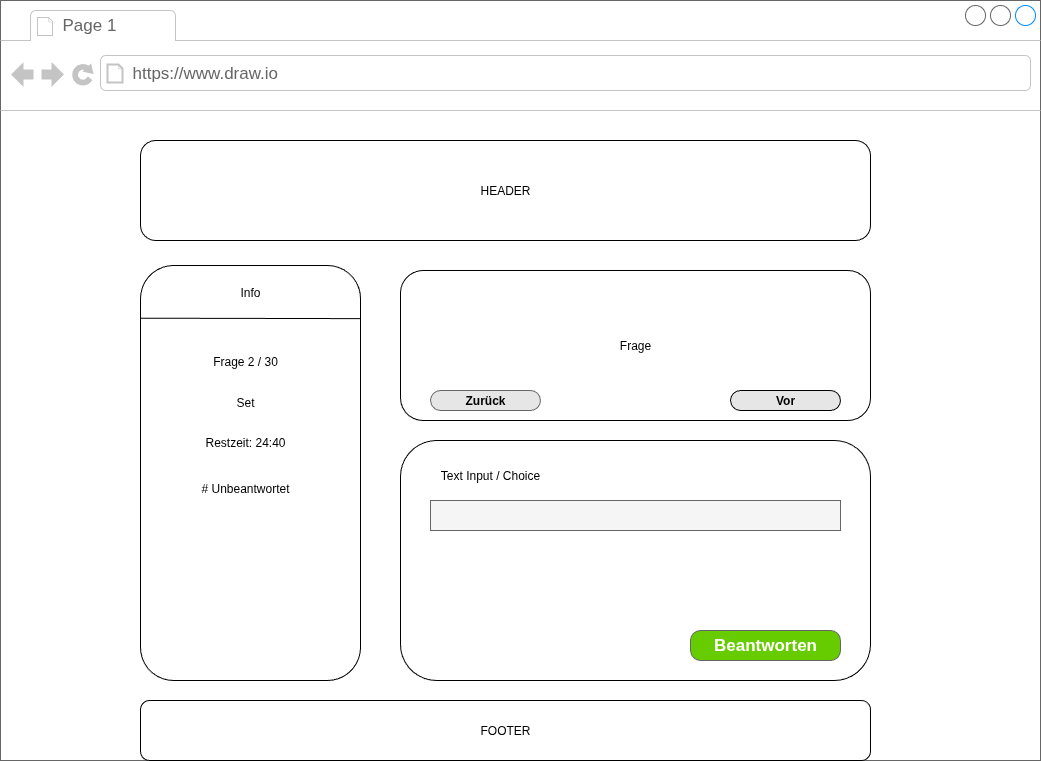

The diagram above was exported from draw.io. Its source (the exported page's mxGraphModel, read from the mxfile embedded in the PNG):
<mxGraphModel dx="2486" dy="876" grid="1" gridSize="10" guides="1" tooltips="1" connect="1" arrows="1" fold="1" page="1" pageScale="1" pageWidth="1100" pageHeight="850" background="#ffffff" math="0" shadow="0">
  <root>
    <mxCell id="-BpMDB9bcqknDMVPrAjm-0" />
    <mxCell id="-BpMDB9bcqknDMVPrAjm-1" parent="-BpMDB9bcqknDMVPrAjm-0" />
    <mxCell id="-BpMDB9bcqknDMVPrAjm-2" value="" style="strokeWidth=1;shadow=0;dashed=0;align=center;html=1;shape=mxgraph.mockup.containers.browserWindow;rSize=0;strokeColor=#666666;strokeColor2=#008cff;strokeColor3=#c4c4c4;mainText=,;recursiveResize=0;movable=0;resizable=0;rotatable=0;deletable=0;editable=0;locked=1;connectable=0;" vertex="1" parent="-BpMDB9bcqknDMVPrAjm-1">
      <mxGeometry x="-1070" y="50" width="1040" height="760" as="geometry" />
    </mxCell>
    <mxCell id="-BpMDB9bcqknDMVPrAjm-3" value="Page 1" style="strokeWidth=1;shadow=0;dashed=0;align=center;html=1;shape=mxgraph.mockup.containers.anchor;fontSize=17;fontColor=#666666;align=left;whiteSpace=wrap;" vertex="1" parent="-BpMDB9bcqknDMVPrAjm-2">
      <mxGeometry x="60" y="12" width="110" height="26" as="geometry" />
    </mxCell>
    <mxCell id="-BpMDB9bcqknDMVPrAjm-4" value="https://www.draw.io" style="strokeWidth=1;shadow=0;dashed=0;align=center;html=1;shape=mxgraph.mockup.containers.anchor;rSize=0;fontSize=17;fontColor=#666666;align=left;" vertex="1" parent="-BpMDB9bcqknDMVPrAjm-2">
      <mxGeometry x="130" y="60" width="250" height="26" as="geometry" />
    </mxCell>
    <mxCell id="-BpMDB9bcqknDMVPrAjm-5" value="HEADER" style="rounded=1;whiteSpace=wrap;html=1;movable=0;resizable=0;rotatable=0;deletable=0;editable=0;locked=1;connectable=0;" vertex="1" parent="-BpMDB9bcqknDMVPrAjm-2">
      <mxGeometry x="140" y="140" width="730" height="100" as="geometry" />
    </mxCell>
    <mxCell id="-BpMDB9bcqknDMVPrAjm-6" value="FOOTER" style="rounded=1;whiteSpace=wrap;html=1;movable=0;resizable=0;rotatable=0;deletable=0;editable=0;locked=1;connectable=0;" vertex="1" parent="-BpMDB9bcqknDMVPrAjm-1">
      <mxGeometry x="-930" y="750" width="730" height="60" as="geometry" />
    </mxCell>
    <mxCell id="-BpMDB9bcqknDMVPrAjm-7" value="" style="group;movable=1;resizable=1;rotatable=1;deletable=1;editable=1;locked=0;connectable=1;" vertex="1" connectable="0" parent="-BpMDB9bcqknDMVPrAjm-1">
      <mxGeometry x="-930" y="315" width="220" height="415" as="geometry" />
    </mxCell>
    <mxCell id="-BpMDB9bcqknDMVPrAjm-8" value="" style="rounded=1;whiteSpace=wrap;html=1;" vertex="1" parent="-BpMDB9bcqknDMVPrAjm-7">
      <mxGeometry width="220" height="415" as="geometry" />
    </mxCell>
    <mxCell id="-BpMDB9bcqknDMVPrAjm-9" value="Info" style="text;html=1;align=center;verticalAlign=middle;whiteSpace=wrap;rounded=0;" vertex="1" parent="-BpMDB9bcqknDMVPrAjm-7">
      <mxGeometry x="80" y="12.146341463414634" width="60" height="30.365853658536587" as="geometry" />
    </mxCell>
    <mxCell id="-BpMDB9bcqknDMVPrAjm-10" value="" style="endArrow=none;html=1;rounded=0;entryX=1;entryY=0.128;entryDx=0;entryDy=0;entryPerimeter=0;exitX=0;exitY=0.127;exitDx=0;exitDy=0;exitPerimeter=0;" edge="1" parent="-BpMDB9bcqknDMVPrAjm-7" source="-BpMDB9bcqknDMVPrAjm-8" target="-BpMDB9bcqknDMVPrAjm-8">
      <mxGeometry width="50" height="50" relative="1" as="geometry">
        <mxPoint x="60" y="111.34146341463415" as="sourcePoint" />
        <mxPoint x="110" y="60.73170731707317" as="targetPoint" />
      </mxGeometry>
    </mxCell>
    <mxCell id="-BpMDB9bcqknDMVPrAjm-11" value="Frage 2 / 30" style="text;html=1;align=center;verticalAlign=middle;whiteSpace=wrap;rounded=0;" vertex="1" parent="-BpMDB9bcqknDMVPrAjm-7">
      <mxGeometry x="40" y="80.97560975609755" width="130" height="30.365853658536587" as="geometry" />
    </mxCell>
    <mxCell id="-BpMDB9bcqknDMVPrAjm-12" value="Set" style="text;html=1;align=center;verticalAlign=middle;whiteSpace=wrap;rounded=0;" vertex="1" parent="-BpMDB9bcqknDMVPrAjm-7">
      <mxGeometry x="40" y="121.46341463414635" width="130" height="30.365853658536587" as="geometry" />
    </mxCell>
    <mxCell id="-BpMDB9bcqknDMVPrAjm-13" value="Restzeit: 24:40" style="text;html=1;align=center;verticalAlign=middle;whiteSpace=wrap;rounded=0;" vertex="1" parent="-BpMDB9bcqknDMVPrAjm-7">
      <mxGeometry x="40" y="161.9512195121951" width="130" height="30.365853658536587" as="geometry" />
    </mxCell>
    <mxCell id="00AVGnOC-NmgCUUlpxsD-7" value="# Unbeantwortet" style="text;html=1;align=center;verticalAlign=middle;whiteSpace=wrap;rounded=0;" vertex="1" parent="-BpMDB9bcqknDMVPrAjm-7">
      <mxGeometry x="40" y="207.5" width="130" height="30.365853658536587" as="geometry" />
    </mxCell>
    <mxCell id="-BpMDB9bcqknDMVPrAjm-15" value="Frage" style="rounded=1;whiteSpace=wrap;html=1;" vertex="1" parent="-BpMDB9bcqknDMVPrAjm-1">
      <mxGeometry x="-670" y="320" width="470" height="150" as="geometry" />
    </mxCell>
    <mxCell id="-BpMDB9bcqknDMVPrAjm-16" value="" style="rounded=1;whiteSpace=wrap;html=1;" vertex="1" parent="-BpMDB9bcqknDMVPrAjm-1">
      <mxGeometry x="-670" y="490" width="470" height="240" as="geometry" />
    </mxCell>
    <mxCell id="-BpMDB9bcqknDMVPrAjm-17" value="Text Input / Choice" style="text;html=1;align=center;verticalAlign=middle;whiteSpace=wrap;rounded=0;" vertex="1" parent="-BpMDB9bcqknDMVPrAjm-1">
      <mxGeometry x="-640" y="510" width="120" height="30" as="geometry" />
    </mxCell>
    <mxCell id="-BpMDB9bcqknDMVPrAjm-18" value="Beantworten" style="strokeWidth=1;shadow=0;dashed=0;align=center;html=1;shape=mxgraph.mockup.buttons.button;strokeColor=#666666;fontColor=#ffffff;mainText=;buttonStyle=round;fontSize=17;fontStyle=1;fillColor=#66CC00;whiteSpace=wrap;" vertex="1" parent="-BpMDB9bcqknDMVPrAjm-1">
      <mxGeometry x="-380" y="680" width="150" height="30" as="geometry" />
    </mxCell>
    <mxCell id="-BpMDB9bcqknDMVPrAjm-20" value="Zurück" style="strokeWidth=1;shadow=0;dashed=0;align=center;html=1;shape=mxgraph.mockup.buttons.button;strokeColor=#666666;fontColor=#000000;mainText=;buttonStyle=round;fontSize=12;fontStyle=1;fillColor=#E6E6E6;whiteSpace=wrap;" vertex="1" parent="-BpMDB9bcqknDMVPrAjm-1">
      <mxGeometry x="-640" y="440" width="110" height="20" as="geometry" />
    </mxCell>
    <mxCell id="-BpMDB9bcqknDMVPrAjm-21" value="Vor" style="strokeWidth=1;shadow=0;dashed=0;align=center;html=1;shape=mxgraph.mockup.buttons.button;strokeColor=#000000;fontColor=#000000;mainText=;buttonStyle=round;fontSize=12;fontStyle=1;fillColor=#E6E6E6;whiteSpace=wrap;" vertex="1" parent="-BpMDB9bcqknDMVPrAjm-1">
      <mxGeometry x="-340" y="440" width="110" height="20" as="geometry" />
    </mxCell>
    <mxCell id="-BpMDB9bcqknDMVPrAjm-22" value="" style="rounded=0;whiteSpace=wrap;html=1;fillColor=#f5f5f5;fontColor=#333333;strokeColor=#666666;" vertex="1" parent="-BpMDB9bcqknDMVPrAjm-1">
      <mxGeometry x="-640" y="550" width="410" height="30" as="geometry" />
    </mxCell>
  </root>
</mxGraphModel>